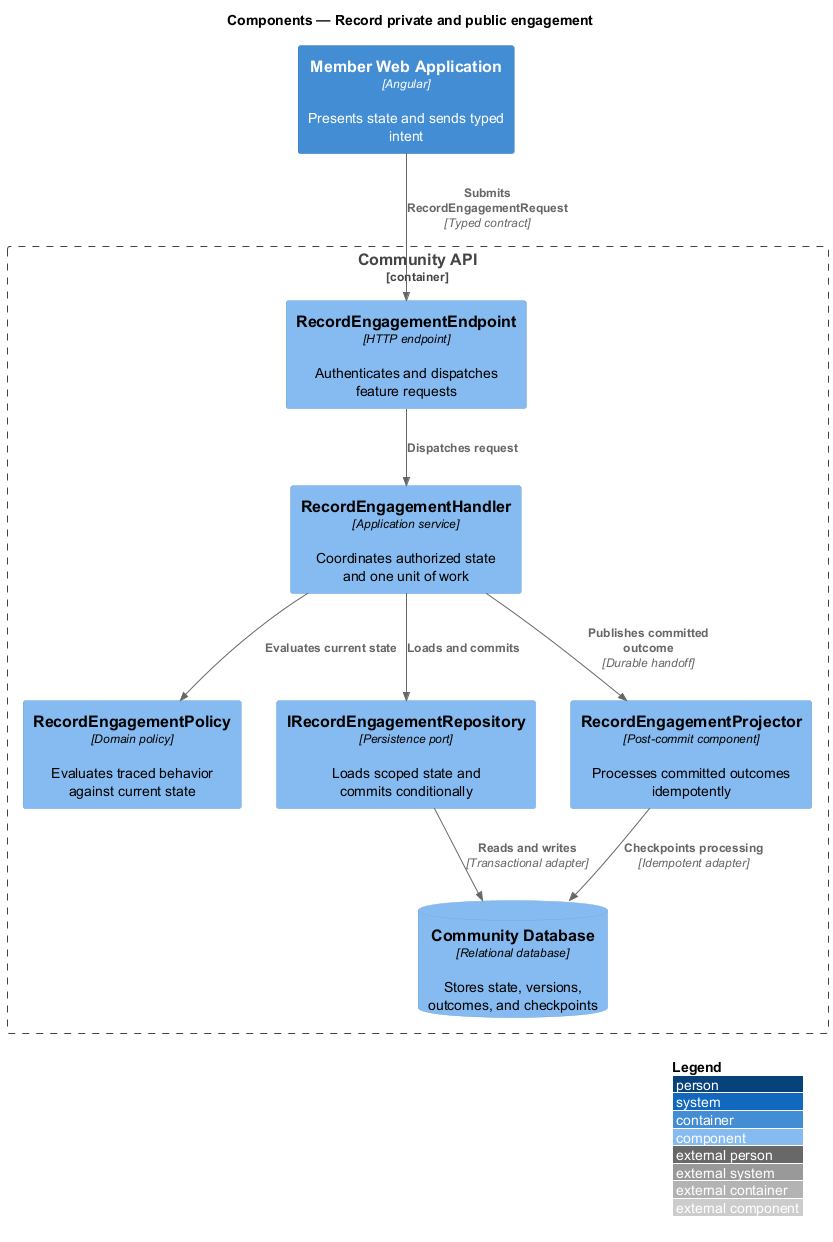

The diagram above was rendered by PlantUML. Its source (embedded in the PNG):
@startuml
!include <C4/C4_Component>
LAYOUT_WITH_LEGEND()
title Components — Record private and public engagement

Container(frontend, "Member Web Application", "Angular", "Presents state and sends typed intent")
Container_Boundary(backend, "Community API") {
  Component(endpoint, "RecordEngagementEndpoint", "HTTP endpoint", "Authenticates and dispatches feature requests")
  Component(handler, "RecordEngagementHandler", "Application service", "Coordinates authorized state and one unit of work")
  Component(policy, "RecordEngagementPolicy", "Domain policy", "Evaluates traced behavior against current state")
  Component(repository, "IRecordEngagementRepository", "Persistence port", "Loads scoped state and commits conditionally")
  Component(projector, "RecordEngagementProjector", "Post-commit component", "Processes committed outcomes idempotently")
  ComponentDb(store, "Community Database", "Relational database", "Stores state, versions, outcomes, and checkpoints")
}

Rel(frontend, endpoint, "Submits RecordEngagementRequest", "Typed contract")
Rel(endpoint, handler, "Dispatches request")
Rel(handler, policy, "Evaluates current state")
Rel(handler, repository, "Loads and commits")
Rel(repository, store, "Reads and writes", "Transactional adapter")
Rel(handler, projector, "Publishes committed outcome", "Durable handoff")
Rel(projector, store, "Checkpoints processing", "Idempotent adapter")
@enduml